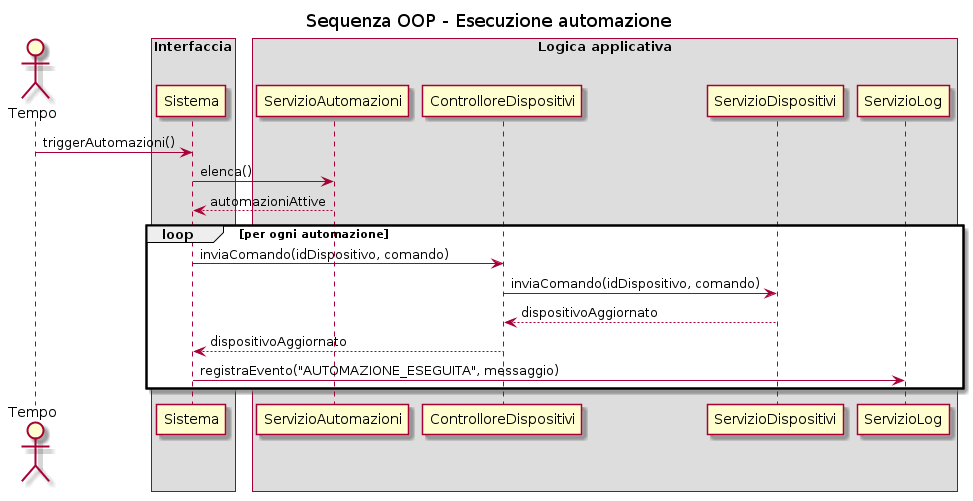

The diagram above was rendered by PlantUML. Its source (embedded in the PNG):
@startuml
title Sequenza OOP - Esecuzione automazione

actor Tempo

box "Interfaccia"
participant "Sistema" as Sistema
end box

box "Logica applicativa"
participant "ServizioAutomazioni" as ServizioAutomazioni
participant "ControlloreDispositivi" as ControlloreDispositivi
participant "ServizioDispositivi" as ServizioDispositivi
participant "ServizioLog" as ServizioLog
end box

Tempo -> Sistema : triggerAutomazioni()
Sistema -> ServizioAutomazioni : elenca()
ServizioAutomazioni --> Sistema : automazioniAttive

loop per ogni automazione
  Sistema -> ControlloreDispositivi : inviaComando(idDispositivo, comando)
  ControlloreDispositivi -> ServizioDispositivi : inviaComando(idDispositivo, comando)
  ServizioDispositivi --> ControlloreDispositivi : dispositivoAggiornato
  ControlloreDispositivi --> Sistema : dispositivoAggiornato
  Sistema -> ServizioLog : registraEvento("AUTOMAZIONE_ESEGUITA", messaggio)
end
@enduml